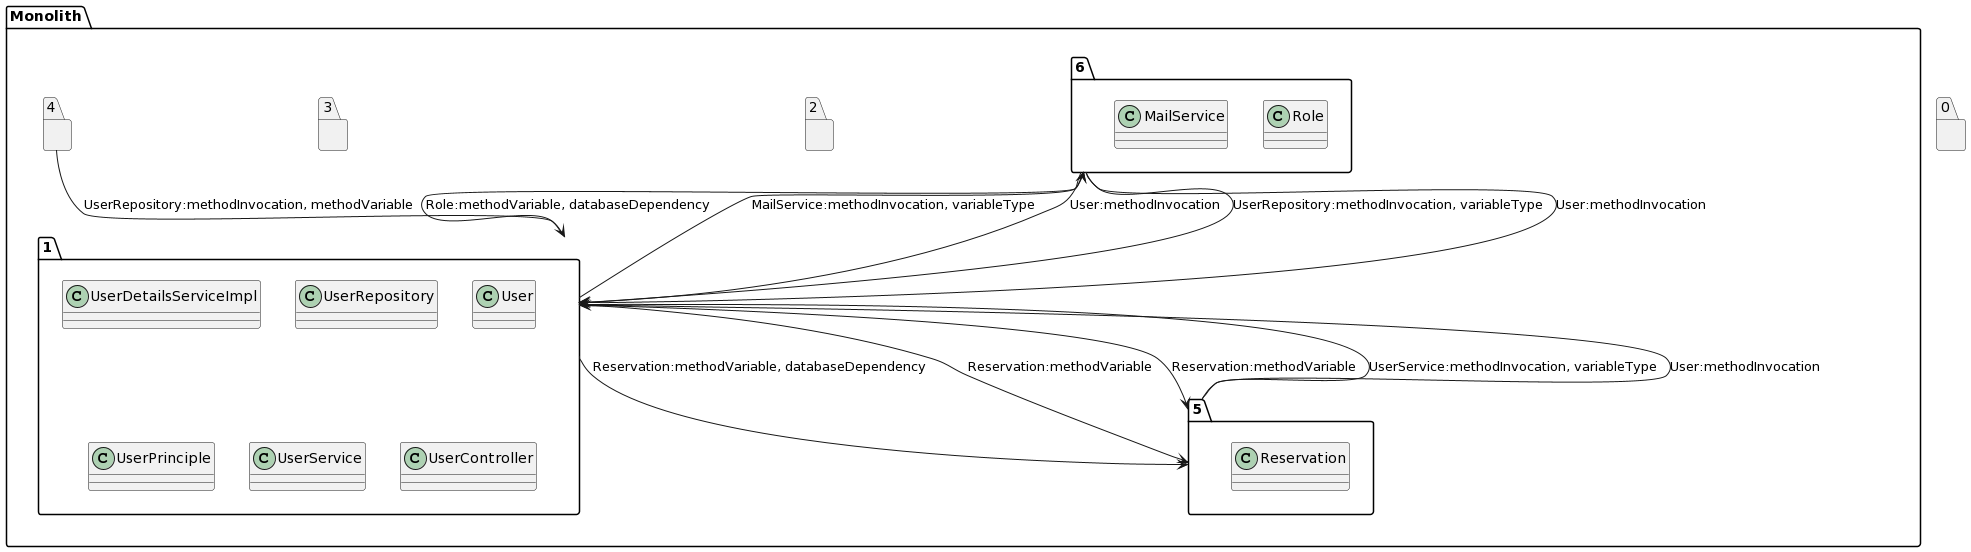

The diagram above was rendered by PlantUML. Its source (embedded in the PNG):
@startuml
package "Monolith" {
package "1"{
class UserDetailsServiceImpl
class UserRepository
class User
class UserPrinciple
class UserService
class UserController
}
package "2"{
}
package "3"{
}
package "4"{
}
package "5"{
class Reservation
class Reservation
class Reservation
}
package "6"{
class Role
class MailService
}
}
package "0"{
}
"1"-->"5":Reservation:methodVariable, databaseDependency
"1"-->"5":Reservation:methodVariable
"1"-->"5":Reservation:methodVariable
"1"-->"6":Role:methodVariable, databaseDependency
"1"-->"6":MailService:methodInvocation, variableType
"4"-->"1":UserRepository:methodInvocation, methodVariable
"5"-->"1":UserService:methodInvocation, variableType
"5"-->"1":User:methodInvocation
"6"-->"1":User:methodInvocation
"6"-->"1":UserRepository:methodInvocation, variableType
"6"-->"1":User:methodInvocation
@enduml